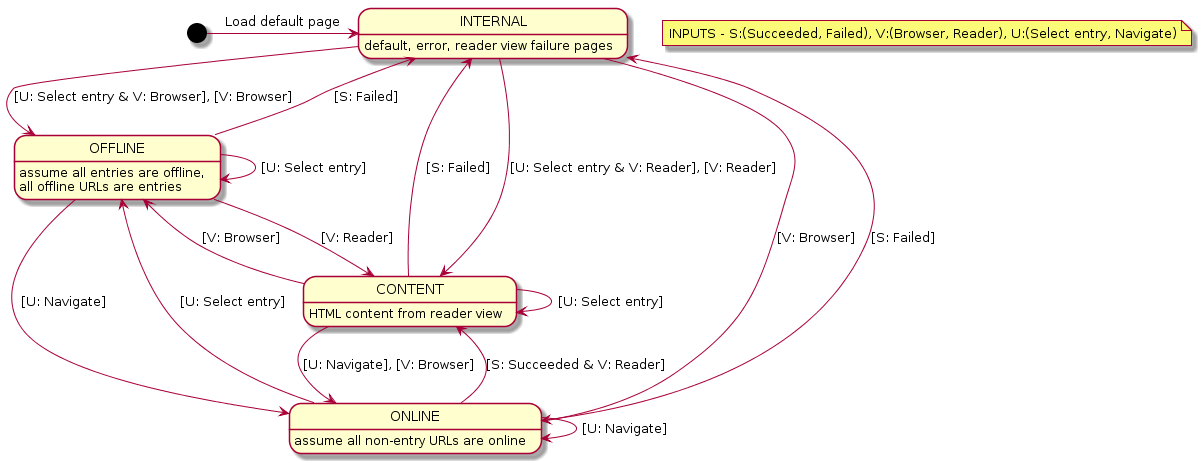

The diagram above was rendered by PlantUML. Its source (embedded in the PNG):
@startuml
note "INPUTS - S:(Succeeded, Failed), V:(Browser, Reader), U:(Select entry, Navigate)" as N1

INTERNAL : default, error, reader view failure pages
OFFLINE : assume all entries are offline, 
OFFLINE : all offline URLs are entries
ONLINE : assume all non-entry URLs are online
CONTENT : HTML content from reader view

[*] -> INTERNAL : Load default page
INTERNAL --> OFFLINE : [U: Select entry & V: Browser], [V: Browser]
INTERNAL --> ONLINE : [V: Browser]
INTERNAL --> CONTENT : [U: Select entry & V: Reader], [V: Reader]
OFFLINE --> INTERNAL : [S: Failed]
OFFLINE --> OFFLINE : [U: Select entry]
OFFLINE --> ONLINE : [U: Navigate]
OFFLINE --> CONTENT : [V: Reader]
ONLINE --> INTERNAL : [S: Failed]
ONLINE --> OFFLINE : [U: Select entry]
ONLINE --> ONLINE : [U: Navigate]
ONLINE --> CONTENT : [S: Succeeded & V: Reader]
CONTENT --> INTERNAL : [S: Failed]
CONTENT --> OFFLINE : [V: Browser]
CONTENT --> ONLINE : [U: Navigate], [V: Browser]
CONTENT --> CONTENT : [U: Select entry]
@enduml